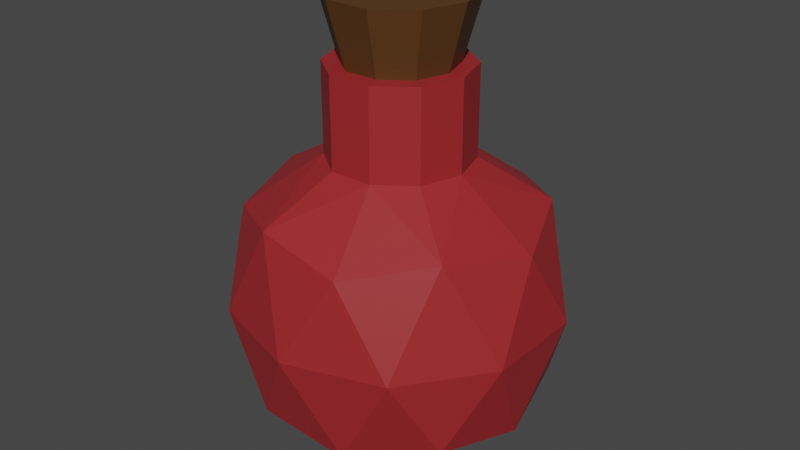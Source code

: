 # Source: MediumPotion.blend  (saved by Blender 2.82.7; exported with 4.5.12 LTS)
import bpy
from mathutils import Matrix  # noqa: F401  (used for matrix-valued properties, if any)

bpy.ops.wm.read_factory_settings(use_empty=True)
scene = bpy.context.scene
scene.name = 'Scene'

# ---- materials (node trees are filled in below, after node groups)
mat_potion = bpy.data.materials.new('Potion')
mat_potion.use_transparent_shadow = False
mat_wood = bpy.data.materials.new('Wood')
mat_wood.use_transparent_shadow = False

# ---- material node trees
mat_potion.use_nodes = True; mat_potion.node_tree.nodes.clear()
_N = mat_potion.node_tree.nodes; _L = mat_potion.node_tree.links
n0 = _N.new('ShaderNodeOutputMaterial'); n0.name = 'Вывод материала'; n0.location = (300, 300)
n1 = _N.new('ShaderNodeBsdfPrincipled'); n1.name = 'Принципиальный BSDF'; n1.location = (10, 300)
n1.distribution = 'GGX'
n1.subsurface_method = 'BURLEY'
n1.inputs[0].default_value = (0.3424, 0.02118, 0.02518, 1.0)
n1.inputs[3].default_value = 1.45
n1.inputs[27].default_value = (0.0, 0.0, 0.0, 1.0)
n1.inputs[28].default_value = 1.0
_L.new(n1.outputs[0], n0.inputs[0])
n0.is_active_output = True
mat_wood.use_nodes = True; mat_wood.node_tree.nodes.clear()
_N = mat_wood.node_tree.nodes; _L = mat_wood.node_tree.links
n0 = _N.new('ShaderNodeOutputMaterial'); n0.name = 'Вывод материала'; n0.location = (300, 300)
n1 = _N.new('ShaderNodeBsdfPrincipled'); n1.name = 'Принципиальный BSDF'; n1.location = (10, 300)
n1.distribution = 'GGX'
n1.subsurface_method = 'BURLEY'
n1.inputs[0].default_value = (0.0985, 0.04091, 0.009067, 1.0)
n1.inputs[3].default_value = 1.45
n1.inputs[27].default_value = (0.0, 0.0, 0.0, 1.0)
n1.inputs[28].default_value = 1.0
_L.new(n1.outputs[0], n0.inputs[0])
n0.is_active_output = True

# ---- world
world_world = bpy.data.worlds.new('World'); scene.world = world_world
world_world.use_nodes = True; world_world.node_tree.nodes.clear()
_N = world_world.node_tree.nodes; _L = world_world.node_tree.links
n0 = _N.new('ShaderNodeOutputWorld'); n0.name = 'World Output'; n0.location = (300, 300)
n1 = _N.new('ShaderNodeBackground'); n1.name = 'Background'; n1.location = (10, 300)
n1.inputs[0].default_value = (0.05088, 0.05088, 0.05088, 1.0)
_L.new(n1.outputs[0], n0.inputs[0])
n0.is_active_output = True
world_world.color = (0.05088, 0.05088, 0.05088)
world_world.use_sun_shadow = False
world_world.sun_shadow_jitter_overblur = 0.0

# ---- meshes
me_potion = bpy.data.meshes.new('Potion')
me_potion.from_pydata([(-0.01479, 0.04545, 0.06726), (0.0806, -0.05857, -0.086), (-0.03081, -0.09478, -0.086), (-0.09967, 1.49e-10, -0.086), (-0.03081, 0.09478, -0.086), (0.0806, 0.05857, -0.086), (0.03077, -0.09478, 0.02987), (-0.08064, -0.05857, 0.02987), (-0.08064, 0.05857, 0.02987), (0.03077, 0.09478, 0.02987), (0.09963, 1.49e-10, 0.02987), (0.03864, 0.02809, 0.06726), (-0.01465, -0.04504, -0.1239), (0.03829, -0.02783, -0.1239), (0.02927, -0.09014, -0.09617), (0.09475, 1.49e-10, -0.09617), (0.03829, 0.02783, -0.1239), (-0.04737, 1.679e-10, -0.1239), (-0.0767, -0.05571, -0.09617), (-0.01465, 0.04504, -0.1239), (-0.0767, 0.05571, -0.09617), (0.02927, 0.09014, -0.09617), (0.1059, -0.03443, -0.02806), (0.1059, 0.03443, -0.02806), (-2.084e-05, -0.1114, -0.02806), (0.06547, -0.09014, -0.02806), (-0.106, -0.03443, -0.02806), (-0.06551, -0.09014, -0.02806), (-0.06551, 0.09014, -0.02806), (-0.106, 0.03443, -0.02806), (0.06547, 0.09014, -0.02806), (-2.084e-05, 0.1114, -0.02806), (0.07665, -0.05571, 0.04004), (-0.02931, -0.09014, 0.04004), (-0.0948, 1.49e-10, 0.04004), (-0.02931, 0.09014, 0.04004), (0.07665, 0.05571, 0.04004), (0.01461, -0.04504, 0.06726), (0.04733, 1.679e-10, 0.06726), (-0.03833, -0.02783, 0.06726), (-0.03833, 0.02783, 0.06726), (0.01461, 0.04504, 0.06726), (-0.04781, 9.145e-11, 0.06726), (-0.01479, -0.04545, 0.06726), (0.03864, -0.02809, 0.06726), (0.01475, 0.04545, -0.1239), (-0.03868, 0.02809, -0.1239), (-0.03868, -0.02809, -0.1239), (0.04777, 9.145e-11, -0.1239), (0.01475, -0.04545, -0.1239), (-0.01465, -0.04504, -0.1345), (0.03829, -0.02783, -0.1345), (0.03829, 0.02783, -0.1345), (-0.04737, 1.679e-10, -0.1345), (-0.01465, 0.04504, -0.1345), (0.01475, 0.04545, -0.1345), (-0.03868, 0.02809, -0.1345), (-0.03868, -0.02809, -0.1345), (0.04777, 9.145e-11, -0.1345), (0.01475, -0.04545, -0.1345), (-0.01479, 0.04545, 0.1278), (0.03864, 0.02809, 0.1278), (0.01461, -0.04504, 0.1278), (0.04733, 1.679e-10, 0.1278), (-0.03833, -0.02783, 0.1278), (-0.03833, 0.02783, 0.1278), (0.01461, 0.04504, 0.1278), (-0.04781, 9.145e-11, 0.1278), (-0.01479, -0.04545, 0.1278), (0.03864, -0.02809, 0.1278), (-0.01141, 0.03506, 0.1278), (0.0298, 0.02167, 0.1278), (0.01127, -0.03474, 0.1278), (0.03651, 1.861e-10, 0.1278), (-0.02957, -0.02147, 0.1278), (-0.02957, 0.02147, 0.1278), (0.01127, 0.03474, 0.1278), (-0.03688, 1.271e-10, 0.1278), (-0.01141, -0.03506, 0.1278), (0.0298, -0.02167, 0.1278), (-0.01141, 0.03506, 0.1278), (0.0298, 0.02167, 0.1278), (0.01127, -0.03474, 0.1278), (0.03651, 1.861e-10, 0.1278), (-0.02957, -0.02147, 0.1278), (-0.02957, 0.02147, 0.1278), (0.01127, 0.03474, 0.1278), (-0.03688, 1.271e-10, 0.1278), (-0.01141, -0.03506, 0.1278), (0.0298, -0.02167, 0.1278), (-0.01517, 0.04662, 0.1717), (0.03964, 0.02881, 0.1717), (0.01499, -0.0462, 0.1717), (0.04855, 2.932e-10, 0.1717), (-0.03932, -0.02855, 0.1717), (-0.03932, 0.02855, 0.1717), (0.01499, 0.0462, 0.1717), (-0.04904, 2.148e-10, 0.1717), (-0.01517, -0.04662, 0.1717), (0.03964, -0.02881, 0.1717)], [], [(16, 48, 58, 52), (1, 13, 15), (19, 45, 55, 54), (45, 16, 52, 55), (48, 13, 51, 58), (1, 15, 22), (2, 14, 24), (3, 18, 26), (4, 20, 28), (5, 21, 30), (1, 22, 25), (2, 24, 27), (3, 26, 29), (4, 28, 31), (5, 30, 23), (6, 32, 37), (7, 33, 39), (8, 34, 40), (9, 35, 41), (10, 36, 38), (47, 17, 53, 57), (38, 36, 41, 11), (36, 9, 41), (17, 46, 56, 53), (41, 35, 40, 0), (35, 8, 40), (49, 12, 50, 59), (40, 34, 39, 42), (34, 7, 39), (12, 47, 57, 50), (39, 33, 37, 43), (33, 6, 37), (13, 49, 59, 51), (37, 32, 38, 44), (32, 10, 38), (23, 36, 10), (23, 30, 36), (30, 9, 36), (31, 35, 9), (31, 28, 35), (28, 8, 35), (29, 34, 8), (29, 26, 34), (26, 7, 34), (27, 33, 7), (27, 24, 33), (24, 6, 33), (25, 32, 6), (25, 22, 32), (22, 10, 32), (30, 31, 9), (30, 21, 31), (21, 4, 31), (28, 29, 8), (28, 20, 29), (20, 3, 29), (26, 27, 7), (26, 18, 27), (18, 2, 27), (24, 25, 6), (24, 14, 25), (14, 1, 25), (22, 23, 10), (22, 15, 23), (15, 5, 23), (16, 21, 5), (16, 45, 19, 21), (19, 4, 21), (19, 20, 4), (19, 46, 17, 20), (17, 3, 20), (17, 18, 3), (17, 47, 12, 18), (12, 2, 18), (15, 16, 5), (15, 13, 48, 16), (46, 19, 54, 56), (12, 14, 2), (12, 49, 13, 14), (13, 1, 14), (11, 41, 66, 61), (40, 42, 67, 65), (37, 44, 69, 62), (41, 0, 60, 66), (44, 38, 63, 69), (39, 43, 68, 64), (43, 37, 62, 68), (38, 11, 61, 63), (42, 39, 64, 67), (0, 40, 65, 60), (61, 66, 76, 71), (65, 67, 77, 75), (69, 63, 73, 79), (60, 65, 75, 70), (66, 60, 70, 76), (62, 69, 79, 72), (67, 64, 74, 77), (63, 61, 71, 73), (64, 68, 78, 74), (68, 62, 72, 78), (54, 53, 56), (53, 54, 55, 57), (52, 50, 57, 55), (59, 50, 52, 58), (51, 59, 58), (85, 87, 97, 95), (89, 83, 93, 99), (80, 85, 95, 90), (86, 80, 90, 96), (82, 89, 99, 92), (87, 84, 94, 97), (83, 81, 91, 93), (84, 88, 98, 94), (88, 82, 92, 98), (81, 86, 96, 91), (97, 94, 95), (94, 98, 90, 95), (96, 90, 98, 92), (92, 99, 91, 96), (93, 91, 99)])
me_potion.polygons.foreach_set('material_index', [0, 0, 0, 0, 0, 0, 0, 0, 0, 0, 0, 0, 0, 0, 0, 0, 0, 0, 0, 0, 0, 0, 0, 0, 0, 0, 0, 0, 0, 0, 0, 0, 0, 0, 0, 0, 0, 0, 0, 0, 0, 0, 0, 0, 0, 0, 0, 0, 0, 0, 0, 0, 0, 0, 0, 0, 0, 0, 0, 0, 0, 0, 0, 0, 0, 0, 0, 0, 0, 0, 0, 0, 0, 0, 0, 0, 0, 0, 0, 0, 0, 0, 0, 0, 0, 0, 0, 0, 0, 0, 0, 0, 0, 0, 0, 0, 0, 0, 0, 0, 0, 0, 0, 0, 0, 1, 1, 1, 1, 1, 1, 1, 1, 1, 1, 1, 1, 1, 1, 1])
_uv = me_potion.uv_layers.new(name='UVКарта')
_uv.uv.foreach_set('vector', [0.5909, 0.07873, 0.6364, 0.07873, 0.6364, 0.07873, 0.5909, 0.07873, 0.7273, 0.1575, 0.6818, 0.07873, 0.6364, 0.1575, 0.4091, 0.07873, 0.4545, 0.07873, 0.4545, 0.07873, 0.4091, 0.07873, 0.4545, 0.07873, 0.5, 0.07873, 0.5, 0.07873, 0.4545, 0.07873, 0.6364, 0.07873, 0.6818, 0.07873, 0.6818, 0.07873, 0.6364, 0.07873, 0.7273, 0.1575, 0.6364, 0.1575, 0.6818, 0.2362, 0.9091, 0.1575, 0.8182, 0.1575, 0.8636, 0.2362, 0.1818, 0.1575, 0.09091, 0.1575, 0.1364, 0.2362, 0.3636, 0.1575, 0.2727, 0.1575, 0.3182, 0.2362, 0.5455, 0.1575, 0.4545, 0.1575, 0.5, 0.2362, 0.7273, 0.1575, 0.6818, 0.2362, 0.7727, 0.2362, 0.9091, 0.1575, 0.8636, 0.2362, 0.9545, 0.2362, 0.1818, 0.1575, 0.1364, 0.2362, 0.2273, 0.2362, 0.3636, 0.1575, 0.3182, 0.2362, 0.4091, 0.2362, 0.5455, 0.1575, 0.5, 0.2362, 0.5909, 0.2362, 0.8182, 0.3149, 0.7273, 0.3149, 0.7727, 0.3937, 1.0, 0.3149, 0.9091, 0.3149, 0.9545, 0.3937, 0.2727, 0.3149, 0.1818, 0.3149, 0.2273, 0.3937, 0.4545, 0.3149, 0.3636, 0.3149, 0.4091, 0.3937, 0.6364, 0.3149, 0.5455, 0.3149, 0.5909, 0.3937, 0.09091, 0.07873, 0.1364, 0.07873, 0.1364, 0.07873, 0.09091, 0.07873, 0.5909, 0.3937, 0.5455, 0.3149, 0.5, 0.3937, 0.5455, 0.3937, 0.5455, 0.3149, 0.4545, 0.3149, 0.5, 0.3937, 0.2273, 0.07873, 0.2727, 0.07873, 0.2727, 0.07873, 0.2273, 0.07873, 0.4091, 0.3937, 0.3636, 0.3149, 0.3182, 0.3937, 0.3636, 0.3937, 0.3636, 0.3149, 0.2727, 0.3149, 0.3182, 0.3937, 0.8182, 0.07873, 0.8636, 0.07873, 0.8636, 0.07873, 0.8182, 0.07873, 0.2273, 0.3937, 0.1818, 0.3149, 0.1364, 0.3937, 0.1818, 0.3937, 0.1818, 0.3149, 0.09091, 0.3149, 0.1364, 0.3937, 0.04545, 0.07873, 0.09091, 0.07873, 0.09091, 0.07873, 0.04545, 0.07873, 0.9545, 0.3937, 0.9091, 0.3149, 0.8636, 0.3937, 0.9091, 0.3937, 0.9091, 0.3149, 0.8182, 0.3149, 0.8636, 0.3937, 0.7727, 0.07873, 0.8182, 0.07873, 0.8182, 0.07873, 0.7727, 0.07873, 0.7727, 0.3937, 0.7273, 0.3149, 0.6818, 0.3937, 0.7273, 0.3937, 0.7273, 0.3149, 0.6364, 0.3149, 0.6818, 0.3937, 0.5909, 0.2362, 0.5455, 0.3149, 0.6364, 0.3149, 0.5909, 0.2362, 0.5, 0.2362, 0.5455, 0.3149, 0.5, 0.2362, 0.4545, 0.3149, 0.5455, 0.3149, 0.4091, 0.2362, 0.3636, 0.3149, 0.4545, 0.3149, 0.4091, 0.2362, 0.3182, 0.2362, 0.3636, 0.3149, 0.3182, 0.2362, 0.2727, 0.3149, 0.3636, 0.3149, 0.2273, 0.2362, 0.1818, 0.3149, 0.2727, 0.3149, 0.2273, 0.2362, 0.1364, 0.2362, 0.1818, 0.3149, 0.1364, 0.2362, 0.09091, 0.3149, 0.1818, 0.3149, 0.9545, 0.2362, 0.9091, 0.3149, 1.0, 0.3149, 0.9545, 0.2362, 0.8636, 0.2362, 0.9091, 0.3149, 0.8636, 0.2362, 0.8182, 0.3149, 0.9091, 0.3149, 0.7727, 0.2362, 0.7273, 0.3149, 0.8182, 0.3149, 0.7727, 0.2362, 0.6818, 0.2362, 0.7273, 0.3149, 0.6818, 0.2362, 0.6364, 0.3149, 0.7273, 0.3149, 0.5, 0.2362, 0.4091, 0.2362, 0.4545, 0.3149, 0.5, 0.2362, 0.4545, 0.1575, 0.4091, 0.2362, 0.4545, 0.1575, 0.3636, 0.1575, 0.4091, 0.2362, 0.3182, 0.2362, 0.2273, 0.2362, 0.2727, 0.3149, 0.3182, 0.2362, 0.2727, 0.1575, 0.2273, 0.2362, 0.2727, 0.1575, 0.1818, 0.1575, 0.2273, 0.2362, 0.1364, 0.2362, 0.04545, 0.2362, 0.09091, 0.3149, 0.1364, 0.2362, 0.09091, 0.1575, 0.04545, 0.2362, 0.09091, 0.1575, 0.0, 0.1575, 0.04545, 0.2362, 0.8636, 0.2362, 0.7727, 0.2362, 0.8182, 0.3149, 0.8636, 0.2362, 0.8182, 0.1575, 0.7727, 0.2362, 0.8182, 0.1575, 0.7273, 0.1575, 0.7727, 0.2362, 0.6818, 0.2362, 0.5909, 0.2362, 0.6364, 0.3149, 0.6818, 0.2362, 0.6364, 0.1575, 0.5909, 0.2362, 0.6364, 0.1575, 0.5455, 0.1575, 0.5909, 0.2362, 0.5, 0.07873, 0.4545, 0.1575, 0.5455, 0.1575, 0.5, 0.07873, 0.4545, 0.07873, 0.4091, 0.07873, 0.4545, 0.1575, 0.4091, 0.07873, 0.3636, 0.1575, 0.4545, 0.1575, 0.3182, 0.07873, 0.2727, 0.1575, 0.3636, 0.1575, 0.3182, 0.07873, 0.2727, 0.07873, 0.2273, 0.07873, 0.2727, 0.1575, 0.2273, 0.07873, 0.1818, 0.1575, 0.2727, 0.1575, 0.1364, 0.07873, 0.09091, 0.1575, 0.1818, 0.1575, 0.1364, 0.07873, 0.09091, 0.07873, 0.04545, 0.07873, 0.09091, 0.1575, 0.04545, 0.07873, 0.0, 0.1575, 0.09091, 0.1575, 0.6364, 0.1575, 0.5909, 0.07873, 0.5455, 0.1575, 0.6364, 0.1575, 0.6818, 0.07873, 0.6364, 0.07873, 0.5909, 0.07873, 0.2727, 0.07873, 0.3182, 0.07873, 0.3182, 0.07873, 0.2727, 0.07873, 0.8636, 0.07873, 0.8182, 0.1575, 0.9091, 0.1575, 0.8636, 0.07873, 0.8182, 0.07873, 0.7727, 0.07873, 0.8182, 0.1575, 0.7727, 0.07873, 0.7273, 0.1575, 0.8182, 0.1575, 0.5455, 0.3937, 0.5, 0.3937, 0.5, 0.3937, 0.5455, 0.3937, 0.2273, 0.3937, 0.1818, 0.3937, 0.1818, 0.3937, 0.2273, 0.3937, 0.7727, 0.3937, 0.7273, 0.3937, 0.7273, 0.3937, 0.7727, 0.3937, 0.4091, 0.3937, 0.3636, 0.3937, 0.3636, 0.3937, 0.4091, 0.3937, 0.7273, 0.3937, 0.6818, 0.3937, 0.6818, 0.3937, 0.7273, 0.3937, 0.9545, 0.3937, 0.9091, 0.3937, 0.9091, 0.3937, 0.9545, 0.3937, 0.9091, 0.3937, 0.8636, 0.3937, 0.8636, 0.3937, 0.9091, 0.3937, 0.5909, 0.3937, 0.5455, 0.3937, 0.5455, 0.3937, 0.5909, 0.3937, 0.1818, 0.3937, 0.1364, 0.3937, 0.1364, 0.3937, 0.1818, 0.3937, 0.3636, 0.3937, 0.3182, 0.3937, 0.3182, 0.3937, 0.3636, 0.3937, 0.5455, 0.3937, 0.5, 0.3937, 0.5, 0.3937, 0.5455, 0.3937, 0.2273, 0.3937, 0.1818, 0.3937, 0.1818, 0.3937, 0.2273, 0.3937, 0.7273, 0.3937, 0.6818, 0.3937, 0.6818, 0.3937, 0.7273, 0.3937, 0.3636, 0.3937, 0.3182, 0.3937, 0.3182, 0.3937, 0.3636, 0.3937, 0.4091, 0.3937, 0.3636, 0.3937, 0.3636, 0.3937, 0.4091, 0.3937, 0.7727, 0.3937, 0.7273, 0.3937, 0.7273, 0.3937, 0.7727, 0.3937, 0.1818, 0.3937, 0.1364, 0.3937, 0.1364, 0.3937, 0.1818, 0.3937, 0.5909, 0.3937, 0.5455, 0.3937, 0.5455, 0.3937, 0.5909, 0.3937, 0.9545, 0.3937, 0.9091, 0.3937, 0.9091, 0.3937, 0.9545, 0.3937, 0.9091, 0.3937, 0.8636, 0.3937, 0.8636, 0.3937, 0.9091, 0.3937, 0.4091, 0.07873, 0.1364, 0.07873, 0.2727, 0.07873, 0.1364, 0.07873, 0.4091, 0.07873, 0.4545, 0.07873, 0.09091, 0.07873, 0.5909, 0.07873, 0.8636, 0.07873, 0.09091, 0.07873, 0.4545, 0.07873, 0.8182, 0.07873, 0.8636, 0.07873, 0.5909, 0.07873, 0.6364, 0.07873, 0.7727, 0.07873, 0.8182, 0.07873, 0.6364, 0.07873, 0.2273, 0.3937, 0.1818, 0.3937, 0.1818, 0.3937, 0.2273, 0.3937, 0.7273, 0.3937, 0.6818, 0.3937, 0.6818, 0.3937, 0.7273, 0.3937, 0.3636, 0.3937, 0.3182, 0.3937, 0.3182, 0.3937, 0.3636, 0.3937, 0.4091, 0.3937, 0.3636, 0.3937, 0.3636, 0.3937, 0.4091, 0.3937, 0.7727, 0.3937, 0.7273, 0.3937, 0.7273, 0.3937, 0.7727, 0.3937, 0.1818, 0.3937, 0.1364, 0.3937, 0.1364, 0.3937, 0.1818, 0.3937, 0.5909, 0.3937, 0.5455, 0.3937, 0.5455, 0.3937, 0.5909, 0.3937, 0.9545, 0.3937, 0.9091, 0.3937, 0.9091, 0.3937, 0.9545, 0.3937, 0.9091, 0.3937, 0.8636, 0.3937, 0.8636, 0.3937, 0.9091, 0.3937, 0.5455, 0.3937, 0.5, 0.3937, 0.5, 0.3937, 0.5455, 0.3937, 0.1818, 0.3937, 0.1364, 0.3937, 0.2273, 0.3937, 0.1364, 0.3937, 0.9091, 0.3937, 0.3636, 0.3937, 0.2273, 0.3937, 0.4091, 0.3937, 0.3636, 0.3937, 0.9091, 0.3937, 0.8636, 0.3937, 0.8636, 0.3937, 0.7273, 0.3937, 0.5455, 0.3937, 0.4091, 0.3937, 0.6818, 0.3937, 0.5455, 0.3937, 0.7273, 0.3937])
me_potion.materials.append(mat_potion)
me_potion.materials.append(mat_wood)
me_potion.use_remesh_fix_poles = True
me_potion.use_remesh_preserve_attributes = False
me_potion.use_mirror_vertex_groups = False
me_potion.update()

# ---- objects
ob_mediumpotion_rigid = bpy.data.objects.new('MediumPotion-rigid', me_potion)

# ---- transforms, parenting, visibility, modifiers, constraints
ob_mediumpotion_rigid.location = (2.084e-05, -5.447e-11, 0.1345)
ob_mediumpotion_rigid.lineart.crease_threshold = 0.0

# ---- collection membership
scene.collection.objects.link(ob_mediumpotion_rigid)

# ---- scene / render settings (as saved in the file)
scene.frame_start = 1; scene.frame_end = 250; scene.frame_set(1)
scene.render.engine = 'BLENDER_EEVEE_NEXT'
scene.cycles.use_denoising = False
scene.cycles.samples = 128
scene.cycles.sampling_pattern = 'TABULATED_SOBOL'
scene.cycles.use_adaptive_sampling = False
scene.cycles.use_light_tree = False
scene.view_settings.view_transform = 'Filmic'
bpy.context.view_layer.update()

# ---- added for rendering (the .blend has no active camera and no usable light): camera, sun
cam_auto = bpy.data.cameras.new('AutoCamera')
cam_auto.lens = 50.0
cam_auto.sensor_width = 36.0
cam_auto.clip_end = 1000.0
ob_auto_camera = bpy.data.objects.new('AutoCamera', cam_auto)
scene.collection.objects.link(ob_auto_camera)
ob_auto_camera.location = (0.401556, -0.481867, 0.474379)
ob_auto_camera.rotation_euler = (1.09748, -7.21219e-08, 0.694738)
scene.camera = ob_auto_camera
light_auto_sun = bpy.data.lights.new('AutoSun', 'SUN')
light_auto_sun.energy = 3.0
light_auto_sun.angle = 0.0523599
ob_auto_sun = bpy.data.objects.new('AutoSun', light_auto_sun)
scene.collection.objects.link(ob_auto_sun)
ob_auto_sun.rotation_euler = (0.872665, 0.174533, 0.523599)
bpy.context.view_layer.update()

